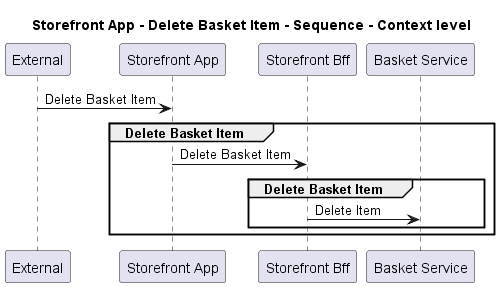

The diagram above was rendered by PlantUML. Its source (embedded in the PNG):
@startuml
!pragma layout smetana

title Storefront App - Delete Basket Item - Sequence - Context level

participant "External" as C4InterFlow.SoftwareSystems.ExternalSystem
participant "Storefront App" as ECommercePlatform.SoftwareSystems.StorefrontApp
participant "Storefront Bff" as ECommercePlatform.SoftwareSystems.StorefrontBff
participant "Basket Service" as ECommercePlatform.SoftwareSystems.BasketService

C4InterFlow.SoftwareSystems.ExternalSystem -> ECommercePlatform.SoftwareSystems.StorefrontApp : Delete Basket Item
group Delete Basket Item
ECommercePlatform.SoftwareSystems.StorefrontApp -> ECommercePlatform.SoftwareSystems.StorefrontBff : Delete Basket Item
group Delete Basket Item
ECommercePlatform.SoftwareSystems.StorefrontBff -> ECommercePlatform.SoftwareSystems.BasketService : Delete Item
end
end


@enduml